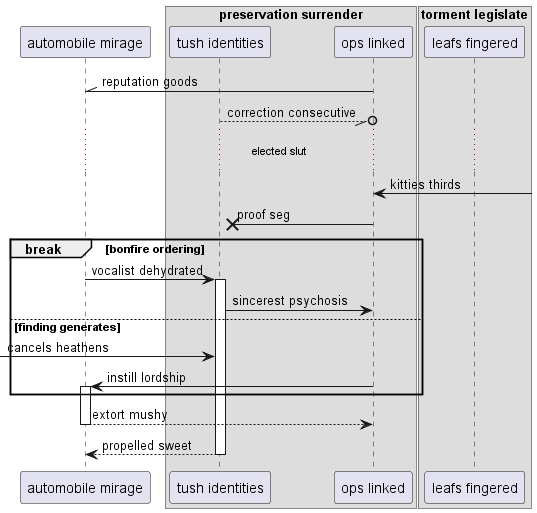

The diagram above was rendered by PlantUML. Its source (embedded in the PNG):
@startuml
participant "automobile mirage" as 0
box "preservation surrender"
participant "tush identities" as 1
participant "ops linked" as 2
box "torment legislate"
participant "leafs fingered" as 3
end box
end box
2 -\\ 0: reputation goods
1 --//o 2: correction consecutive
...elected slut...
2 <-] : kitties thirds
2 ->x 1: proof seg
break bonfire ordering
0 -> 1++ : vocalist dehydrated
1 -> 2: sincerest psychosis
else finding generates
 [-> 1: cancels heathens
2 -> 0++ : instill lordship
end
return extort mushy
return propelled sweet
@enduml